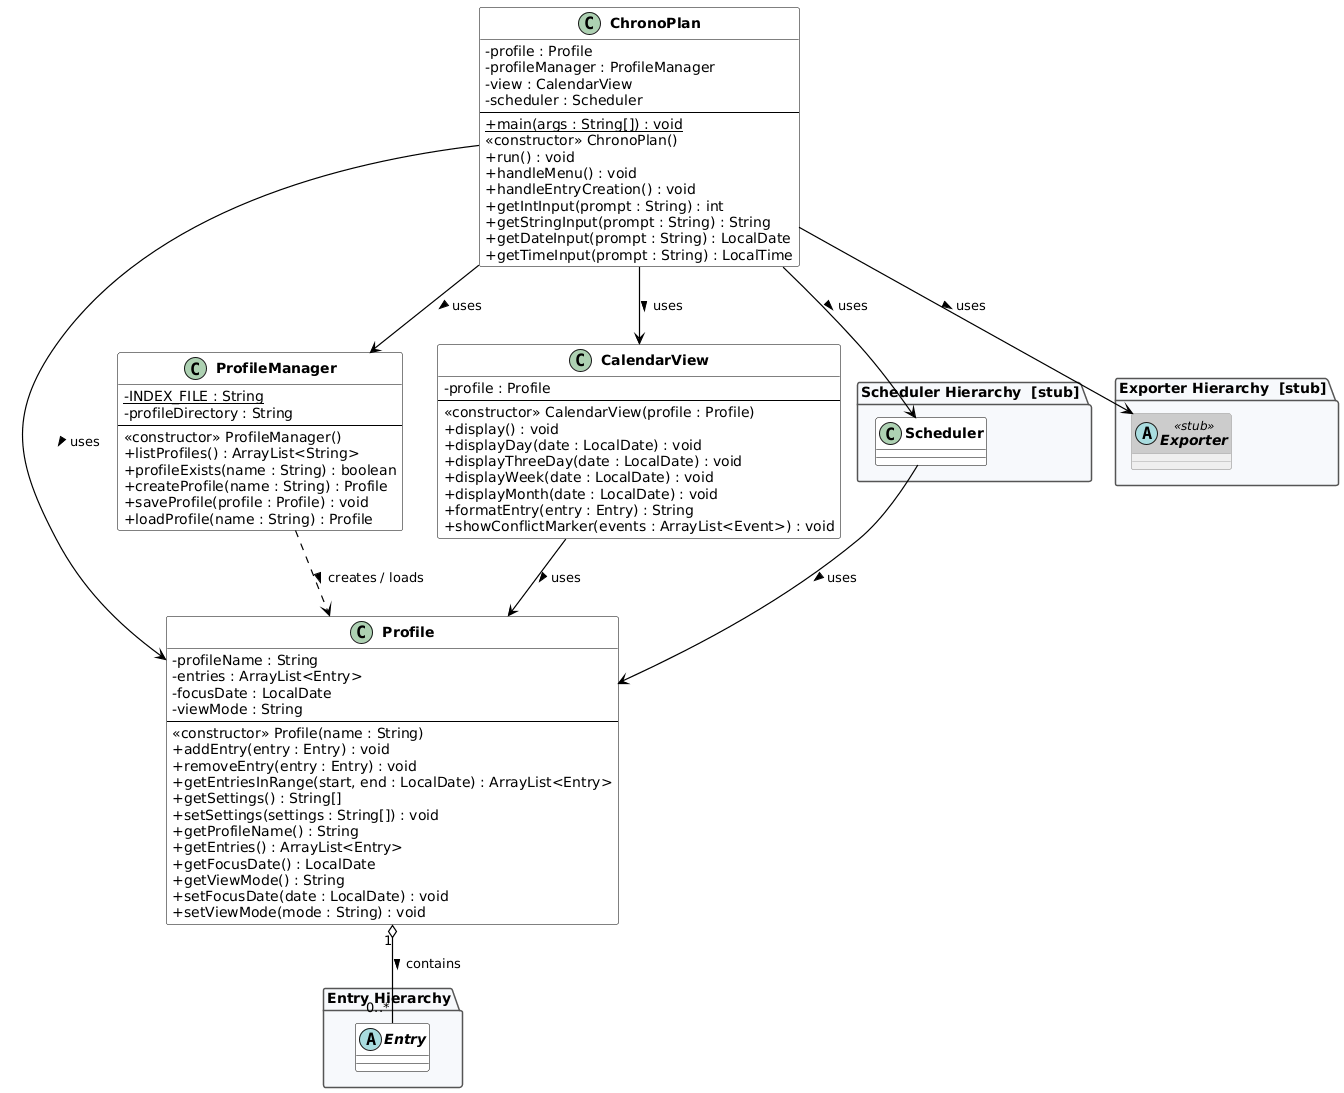

The diagram above was rendered by PlantUML. Its source (embedded in the PNG):
@startuml
skinparam classAttributeIconSize 0
skinparam classFontStyle Bold
skinparam classHeaderBackgroundColor #D0D8E4
skinparam classBorderColor #000000
skinparam classBackgroundColor #FFFFFF
skinparam arrowColor #000000
skinparam arrowThickness 1.2
skinparam packageBorderColor #555555
skinparam packageBackgroundColor #F7F9FC
skinparam class {
  BackgroundColor<<stub>> #EFEFEF
  BorderColor<<stub>> #AAAAAA
  HeaderBackgroundColor<<stub>> #CCCCCC
}

class Profile {
  - profileName : String
  - entries : ArrayList<Entry>
  - focusDate : LocalDate
  - viewMode : String
  --
  <<constructor>> Profile(name : String)
  + addEntry(entry : Entry) : void
  + removeEntry(entry : Entry) : void
  + getEntriesInRange(start, end : LocalDate) : ArrayList<Entry>
  + getSettings() : String[]
  + setSettings(settings : String[]) : void
  + getProfileName() : String
  + getEntries() : ArrayList<Entry>
  + getFocusDate() : LocalDate
  + getViewMode() : String
  + setFocusDate(date : LocalDate) : void
  + setViewMode(mode : String) : void
}

class ProfileManager {
  - {static} INDEX_FILE : String
  - profileDirectory : String
  --
  <<constructor>> ProfileManager()
  + listProfiles() : ArrayList<String>
  + profileExists(name : String) : boolean
  + createProfile(name : String) : Profile
  + saveProfile(profile : Profile) : void
  + loadProfile(name : String) : Profile
}

class CalendarView {
  - profile : Profile
  --
  <<constructor>> CalendarView(profile : Profile)
  + display() : void
  + displayDay(date : LocalDate) : void
  + displayThreeDay(date : LocalDate) : void
  + displayWeek(date : LocalDate) : void
  + displayMonth(date : LocalDate) : void
  + formatEntry(entry : Entry) : String
  + showConflictMarker(events : ArrayList<Event>) : void
}

class ChronoPlan {
  - profile : Profile
  - profileManager : ProfileManager
  - view : CalendarView
  - scheduler : Scheduler
  --
  + {static} main(args : String[]) : void
  <<constructor>> ChronoPlan()
  + run() : void
  + handleMenu() : void
  + handleEntryCreation() : void
  + getIntInput(prompt : String) : int
  + getStringInput(prompt : String) : String
  + getDateInput(prompt : String) : LocalDate
  + getTimeInput(prompt : String) : LocalTime
}

package "Entry Hierarchy" {
  abstract class Entry {}
}

package "Scheduler Hierarchy  [stub]" {
  class Scheduler {}
}

package "Exporter Hierarchy  [stub]" {
  abstract class Exporter <<stub>> {}
}

Profile        "1" o-- "0..*" Entry        : contains >
ProfileManager  ..>  Profile               : creates / loads >
ChronoPlan      -->  Profile               : uses >
ChronoPlan      -->  ProfileManager        : uses >
ChronoPlan      -->  CalendarView          : uses >
ChronoPlan      -->  Scheduler             : uses >
ChronoPlan      -->  Exporter              : uses >
CalendarView    -->  Profile               : uses >
Scheduler       -->  Profile               : uses >
@enduml